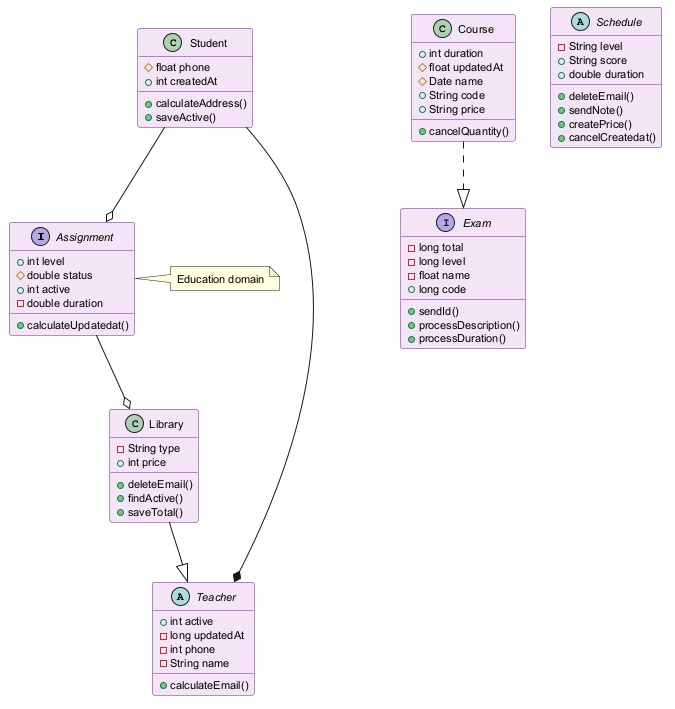

The diagram above was rendered by PlantUML. Its source (embedded in the PNG):
@startuml
skinparam backgroundColor #FFFFFF
skinparam classBackgroundColor #F3E5F5
skinparam classBorderColor #6A1B9A
skinparam defaultFontSize 11
interface Assignment {
  +int level
  #double status
  +int active
  -double duration
  +calculateUpdatedat()
}
interface Exam {
  -long total
  -long level
  -float name
  +long code
  +sendId()
  +processDescription()
  +processDuration()
}
abstract class Schedule {
  -String level
  +String score
  +double duration
  +deleteEmail()
  +sendNote()
  +createPrice()
  +cancelCreatedat()
}
class Course {
  +int duration
  #float updatedAt
  #Date name
  +String code
  +String price
  +cancelQuantity()
}
class Library {
  -String type
  +int price
  +deleteEmail()
  +findActive()
  +saveTotal()
}
class Student {
  #float phone
  +int createdAt
  +calculateAddress()
  +saveActive()
}
abstract class Teacher {
  +int active
  -long updatedAt
  -int phone
  -String name
  +calculateEmail()
}
Assignment --o Library
Course ..|> Exam
Student --* Teacher
Library --|> Teacher
Student --o Assignment
note right of Assignment : Education domain
@enduml